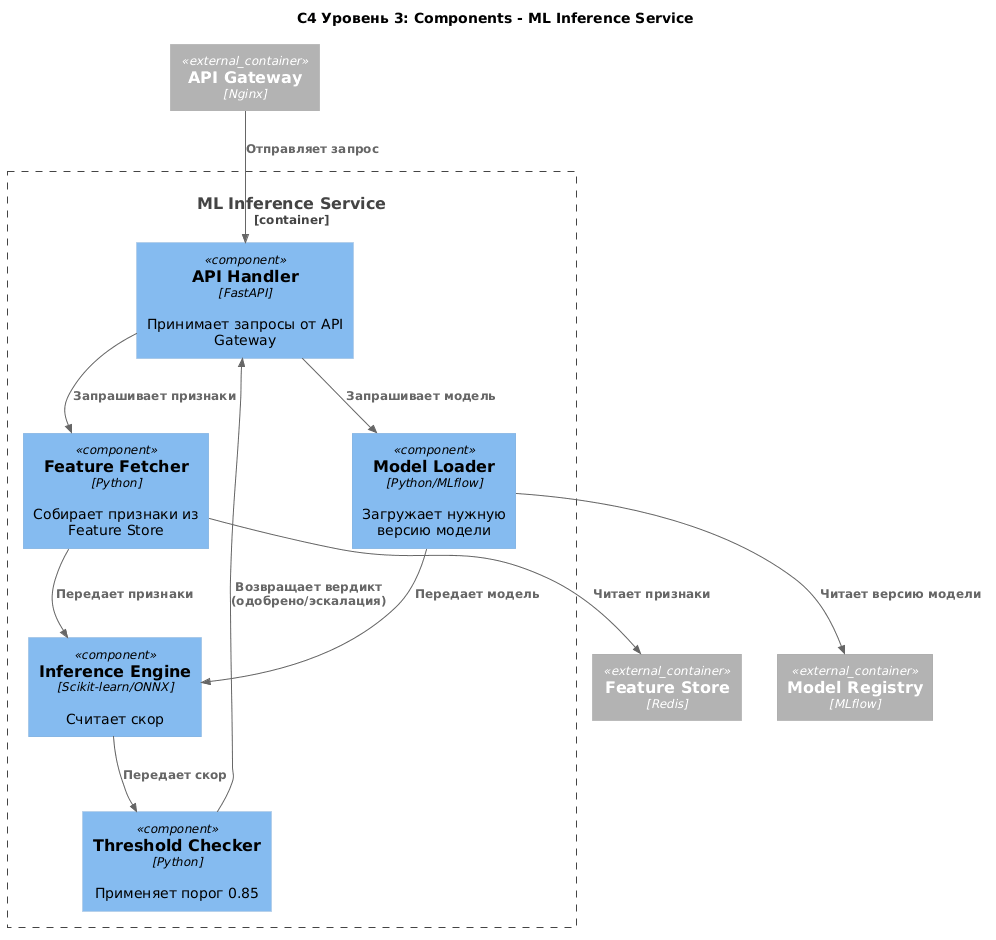

The diagram above was rendered by PlantUML. Its source (embedded in the PNG):
@startuml
!include https://raw.githubusercontent.com/plantuml-stdlib/C4-PlantUML/master/C4_Component.puml

title C4 Уровень 3: Components - ML Inference Service

Container_Boundary(ml_service, "ML Inference Service") {
    Component(api_handler, "API Handler", "FastAPI", "Принимает запросы от API Gateway")
    Component(feature_fetcher, "Feature Fetcher", "Python", "Собирает признаки из Feature Store")
    Component(model_loader, "Model Loader", "Python/MLflow", "Загружает нужную версию модели")
    Component(inference_engine, "Inference Engine", "Scikit-learn/ONNX", "Считает скор")
    Component(threshold_checker, "Threshold Checker", "Python", "Применяет порог 0.85")
}

Container_Ext(feature_store, "Feature Store", "Redis")
Container_Ext(model_registry, "Model Registry", "MLflow")
Container_Ext(api_gw, "API Gateway", "Nginx")

Rel(api_gw, api_handler, "Отправляет запрос")
Rel(api_handler, feature_fetcher, "Запрашивает признаки")
Rel(feature_fetcher, feature_store, "Читает признаки")
Rel(api_handler, model_loader, "Запрашивает модель")
Rel(model_loader, model_registry, "Читает версию модели")
Rel(feature_fetcher, inference_engine, "Передает признаки")
Rel(model_loader, inference_engine, "Передает модель")
Rel(inference_engine, threshold_checker, "Передает скор")
Rel(threshold_checker, api_handler, "Возвращает вердикт (одобрено/эскалация)")
@enduml